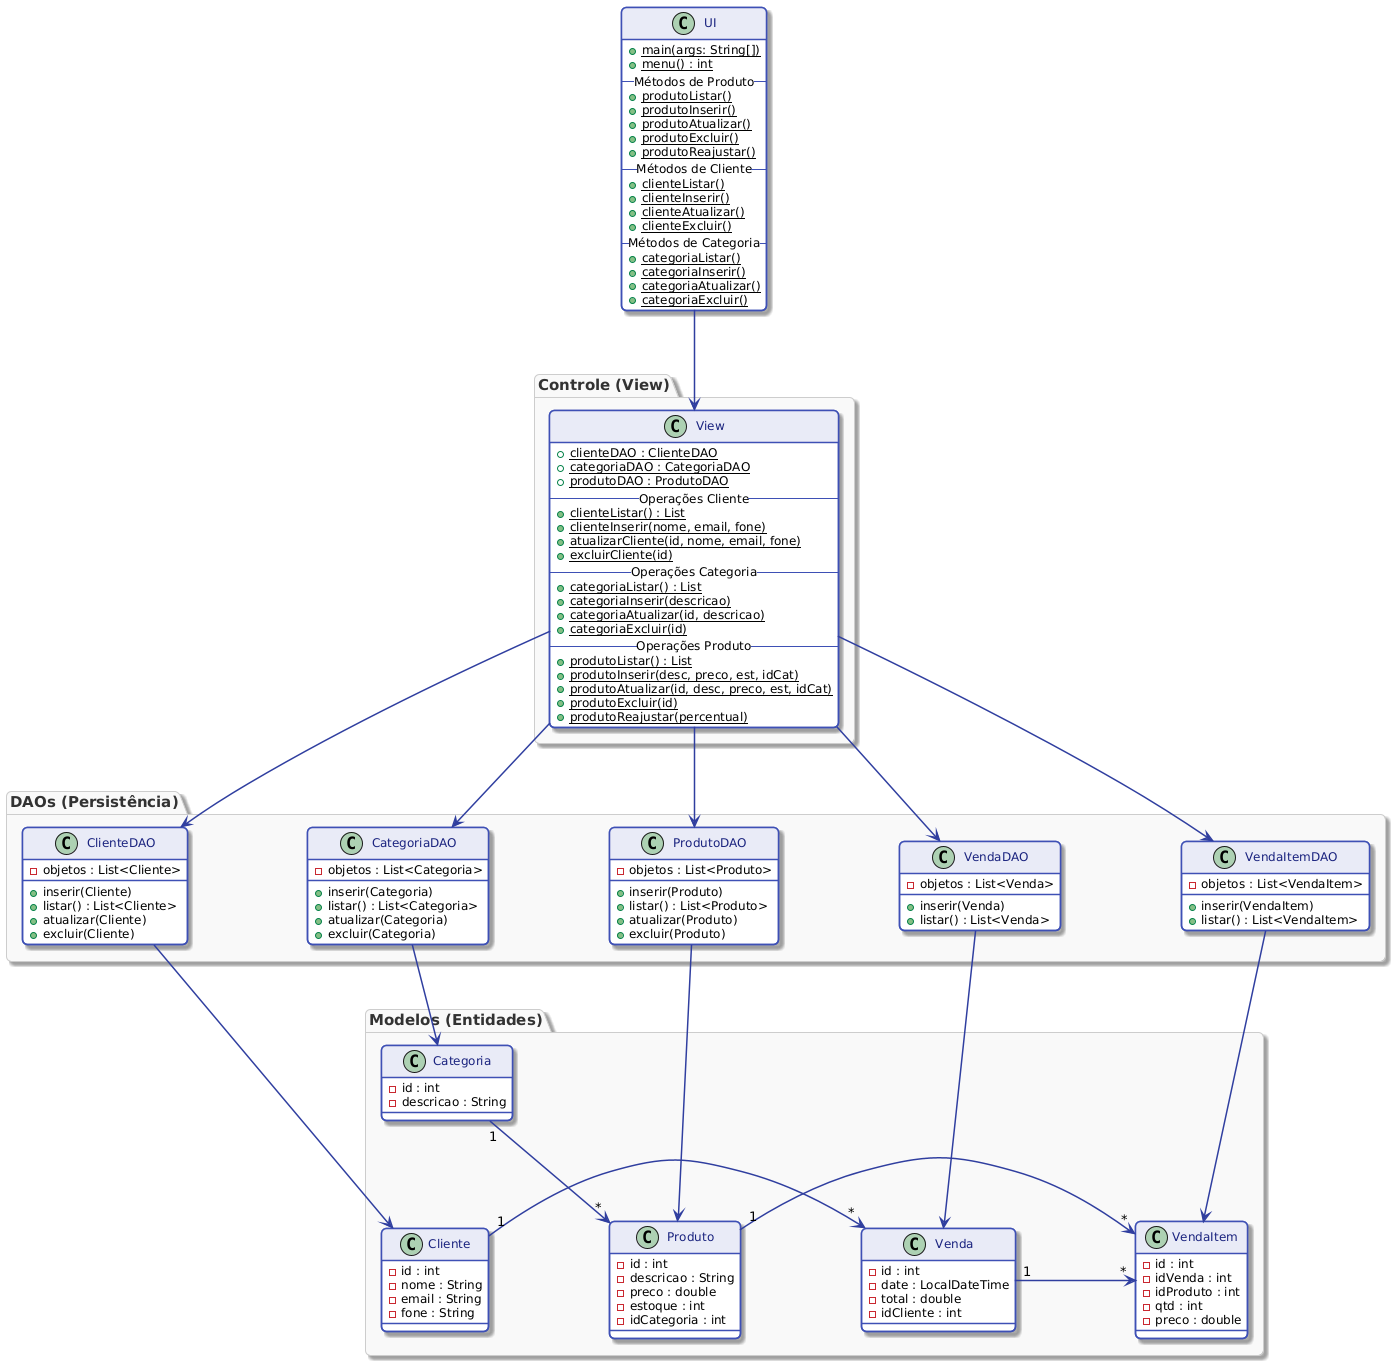

The diagram above was rendered by PlantUML. Its source (embedded in the PNG):
@startuml
skinparam roundcorner 10
skinparam shadowing true
skinparam nodesep 120
skinparam ranksep 100

skinparam defaultFontName "Segoe UI", Arial, sans-serif
skinparam classFontSize 14
skinparam classAttributeFontSize 12
skinparam packageFontSize 15

skinparam class {
    BackgroundColor #FFFFFF
    BorderColor #3F51B5
    BorderThickness 1.5
    ArrowColor #303F9F
    ArrowThickness 1.5
    HeaderBackgroundColor #E8EAF6
    FontColor #1A237E
}

skinparam package {
    BackgroundColor #F9F9F9
    BorderColor #CCCCCC
    BorderThickness 1
    FontColor #333333
    FontStyle bold
}

' ==========================================
' CAMADA DE APRESENTAÇÃO (UI)
' ==========================================
class UI {
    + {static} main(args: String[])
    + {static} menu() : int
    -- Métodos de Produto --
    + {static} produtoListar()
    + {static} produtoInserir()
    + {static} produtoAtualizar()
    + {static} produtoExcluir()
    + {static} produtoReajustar()
    -- Métodos de Cliente --
    + {static} clienteListar()
    + {static} clienteInserir()
    + {static} clienteAtualizar()
    + {static} clienteExcluir()
    -- Métodos de Categoria --
    + {static} categoriaListar()
    + {static} categoriaInserir()
    + {static} categoriaAtualizar()
    + {static} categoriaExcluir()
}

' ==========================================
' CAMADA DE CONTROLE (VIEW)
' ==========================================
package "Controle (View)" {
    class View {
        + {static} clienteDAO : ClienteDAO
        + {static} categoriaDAO : CategoriaDAO
        + {static} produtoDAO : ProdutoDAO
        -- Operações Cliente --
        + {static} clienteListar() : List
        + {static} clienteInserir(nome, email, fone)
        + {static} atualizarCliente(id, nome, email, fone)
        + {static} excluirCliente(id)
        -- Operações Categoria --
        + {static} categoriaListar() : List
        + {static} categoriaInserir(descricao)
        + {static} categoriaAtualizar(id, descricao)
        + {static} categoriaExcluir(id)
        -- Operações Produto --
        + {static} produtoListar() : List
        + {static} produtoInserir(desc, preco, est, idCat)
        + {static} produtoAtualizar(id, desc, preco, est, idCat)
        + {static} produtoExcluir(id)
        + {static} produtoReajustar(percentual)
    }
}

' ==========================================
' CAMADA DE PERSISTÊNCIA (DAOs)
' ==========================================
package "DAOs (Persistência)" {
    class ClienteDAO {
        - objetos : List<Cliente>
        + inserir(Cliente)
        + listar() : List<Cliente>
        + atualizar(Cliente)
        + excluir(Cliente)
    }
    class CategoriaDAO {
        - objetos : List<Categoria>
        + inserir(Categoria)
        + listar() : List<Categoria>
        + atualizar(Categoria)
        + excluir(Categoria)
    }
    class ProdutoDAO {
        - objetos : List<Produto>
        + inserir(Produto)
        + listar() : List<Produto>
        + atualizar(Produto)
        + excluir(Produto)
    }
    class VendaDAO {
        - objetos : List<Venda>
        + inserir(Venda)
        + listar() : List<Venda>
    }
    class VendaItemDAO {
        - objetos : List<VendaItem>
        + inserir(VendaItem)
        + listar() : List<VendaItem>
    }
}

' ==========================================
' CAMADA DE MODELO (ENTIDADES)
' ==========================================
package "Modelos (Entidades)" {
    class Cliente {
        - id : int
        - nome : String
        - email : String
        - fone : String
    }
    class Categoria {
        - id : int
        - descricao : String
    }
    class Produto {
        - id : int
        - descricao : String
        - preco : double
        - estoque : int
        - idCategoria : int
    }
    class Venda {
        - id : int
        - date : LocalDateTime
        - total : double
        - idCliente : int
    }
    class VendaItem {
        - id : int
        - idVenda : int
        - idProduto : int
        - qtd : int
        - preco : double
    }
}

' ------------------------------------------
' FLUXO ARQUITETURAL VERTICAL (Sem cruzamentos)
' ------------------------------------------
UI -down-> View

View -down-> ClienteDAO
View -down-> CategoriaDAO
View -down-> ProdutoDAO
View -down-> VendaDAO
View -down-> VendaItemDAO

ClienteDAO -down-> Cliente
CategoriaDAO -down-> Categoria
ProdutoDAO -down-> Produto
VendaDAO -down-> Venda
VendaItemDAO -down-> VendaItem

' ------------------------------------------
' RELACIONAMENTOS DE NEGÓCIO HORIZONTAIS
' ------------------------------------------
Cliente "1" -right-> "*" Venda
Venda "1" -right-> "*" VendaItem
Produto "1" -left-> "*" VendaItem
Categoria "1" -down-> "*" Produto
@enduml